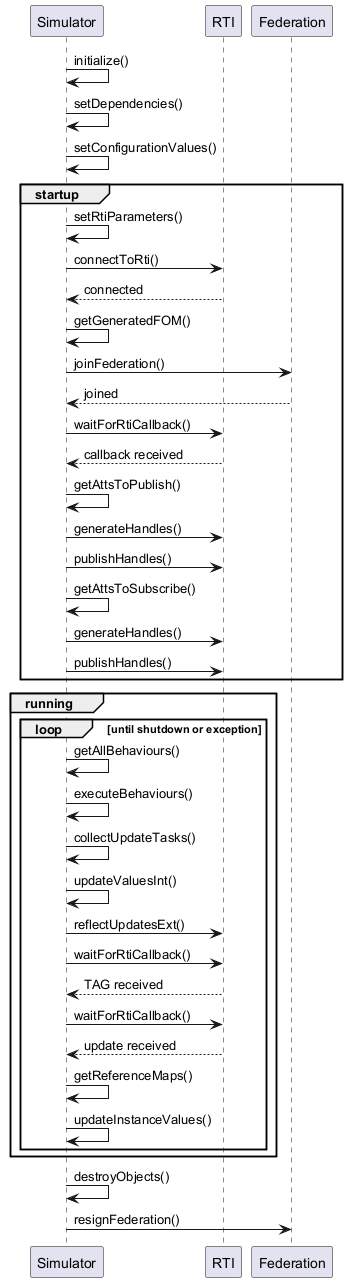

The diagram above was rendered by PlantUML. Its source (embedded in the PNG):
@startuml
participant "Simulator" as sim
participant "RTI" as rti
participant "Federation" as fed

sim -> sim: initialize()
sim -> sim: setDependencies()
sim -> sim: setConfigurationValues()

group startup
  sim -> sim: setRtiParameters() 
  sim -> rti: connectToRti()
  rti --> sim: connected
  
  sim -> sim: getGeneratedFOM()
  sim -> fed: joinFederation()
  fed --> sim: joined
  
  sim -> rti: waitForRtiCallback()
  rti --> sim: callback received
  
  sim -> sim: getAttsToPublish()
  sim -> rti: generateHandles()
  sim -> rti: publishHandles()
  
  sim -> sim: getAttsToSubscribe()
  sim -> rti: generateHandles()
  sim -> rti: publishHandles()
end

group running
  loop until shutdown or exception
    sim -> sim: getAllBehaviours()
    sim -> sim: executeBehaviours()
    sim -> sim: collectUpdateTasks()
    
    sim -> sim: updateValuesInt()
    sim -> rti: reflectUpdatesExt()
    
    sim -> rti: waitForRtiCallback() 
    rti --> sim: TAG received
    
    sim -> rti: waitForRtiCallback()
    rti --> sim: update received
    
    sim -> sim: getReferenceMaps()
    sim -> sim: updateInstanceValues()
  end
end

sim -> sim: destroyObjects()
sim -> fed: resignFederation()
@enduml